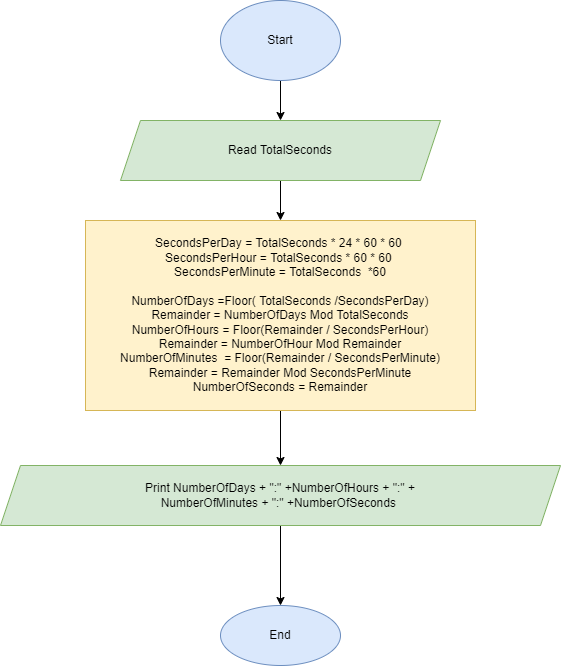

The diagram above was exported from draw.io. Its source (the exported page's mxGraphModel, read from the mxfile embedded in the PNG):
<mxGraphModel dx="496" dy="257" grid="1" gridSize="10" guides="1" tooltips="1" connect="1" arrows="1" fold="1" page="1" pageScale="1" pageWidth="827" pageHeight="1169" math="0" shadow="0">
  <root>
    <mxCell id="0" />
    <mxCell id="1" parent="0" />
    <mxCell id="deqEUoMnxPiSPfZ5Ob3w-3" value="" style="edgeStyle=orthogonalEdgeStyle;rounded=0;orthogonalLoop=1;jettySize=auto;html=1;" edge="1" parent="1" source="deqEUoMnxPiSPfZ5Ob3w-1" target="deqEUoMnxPiSPfZ5Ob3w-2">
      <mxGeometry relative="1" as="geometry" />
    </mxCell>
    <mxCell id="deqEUoMnxPiSPfZ5Ob3w-1" value="Start" style="ellipse;whiteSpace=wrap;html=1;fillColor=#dae8fc;strokeColor=#6c8ebf;" vertex="1" parent="1">
      <mxGeometry x="330" y="50" width="120" height="80" as="geometry" />
    </mxCell>
    <mxCell id="deqEUoMnxPiSPfZ5Ob3w-5" value="" style="edgeStyle=orthogonalEdgeStyle;rounded=0;orthogonalLoop=1;jettySize=auto;html=1;" edge="1" parent="1" source="deqEUoMnxPiSPfZ5Ob3w-2" target="deqEUoMnxPiSPfZ5Ob3w-4">
      <mxGeometry relative="1" as="geometry" />
    </mxCell>
    <mxCell id="deqEUoMnxPiSPfZ5Ob3w-2" value="Read TotalSeconds" style="shape=parallelogram;perimeter=parallelogramPerimeter;whiteSpace=wrap;html=1;fixedSize=1;fillColor=#d5e8d4;strokeColor=#82b366;" vertex="1" parent="1">
      <mxGeometry x="230" y="170" width="320" height="60" as="geometry" />
    </mxCell>
    <mxCell id="deqEUoMnxPiSPfZ5Ob3w-7" value="" style="edgeStyle=orthogonalEdgeStyle;rounded=0;orthogonalLoop=1;jettySize=auto;html=1;" edge="1" parent="1" source="deqEUoMnxPiSPfZ5Ob3w-4" target="deqEUoMnxPiSPfZ5Ob3w-6">
      <mxGeometry relative="1" as="geometry" />
    </mxCell>
    <mxCell id="deqEUoMnxPiSPfZ5Ob3w-4" value="SecondsPerDay = TotalSeconds * 24 * 60 * 60&amp;nbsp;&lt;br&gt;SecondsPerHour = TotalSeconds&amp;nbsp;* 60 * 60&amp;nbsp;&lt;br&gt;SecondsPerMinute = TotalSeconds&amp;nbsp; *60&lt;br&gt;&lt;br&gt;NumberOfDays =Floor( TotalSeconds /SecondsPerDay)&lt;br&gt;Remainder = NumberOfDays Mod TotalSeconds&lt;br&gt;NumberOfHours = Floor(Remainder / SecondsPerHour)&lt;br&gt;Remainder = NumberOfHour Mod Remainder&lt;br&gt;NumberOfMinutes&amp;nbsp; = Floor(Remainder / SecondsPerMinute)&lt;br&gt;Remainder = Remainder Mod SecondsPerMinute&lt;br&gt;NumberOfSeconds = Remainder" style="whiteSpace=wrap;html=1;fillColor=#fff2cc;strokeColor=#d6b656;" vertex="1" parent="1">
      <mxGeometry x="195" y="270" width="390" height="190" as="geometry" />
    </mxCell>
    <mxCell id="deqEUoMnxPiSPfZ5Ob3w-9" value="" style="edgeStyle=orthogonalEdgeStyle;rounded=0;orthogonalLoop=1;jettySize=auto;html=1;" edge="1" parent="1" source="deqEUoMnxPiSPfZ5Ob3w-6" target="deqEUoMnxPiSPfZ5Ob3w-8">
      <mxGeometry relative="1" as="geometry" />
    </mxCell>
    <mxCell id="deqEUoMnxPiSPfZ5Ob3w-6" value="Print NumberOfDays + &quot;:&quot; +NumberOfHours + &quot;:&quot; +&lt;br&gt;NumberOfMinutes + &quot;:&quot; +NumberOfSeconds&amp;nbsp;" style="shape=parallelogram;perimeter=parallelogramPerimeter;whiteSpace=wrap;html=1;fixedSize=1;fillColor=#d5e8d4;strokeColor=#82b366;" vertex="1" parent="1">
      <mxGeometry x="110" y="515" width="560" height="60" as="geometry" />
    </mxCell>
    <mxCell id="deqEUoMnxPiSPfZ5Ob3w-8" value="End" style="ellipse;whiteSpace=wrap;html=1;fillColor=#dae8fc;strokeColor=#6c8ebf;" vertex="1" parent="1">
      <mxGeometry x="330" y="655" width="120" height="60" as="geometry" />
    </mxCell>
  </root>
</mxGraphModel>